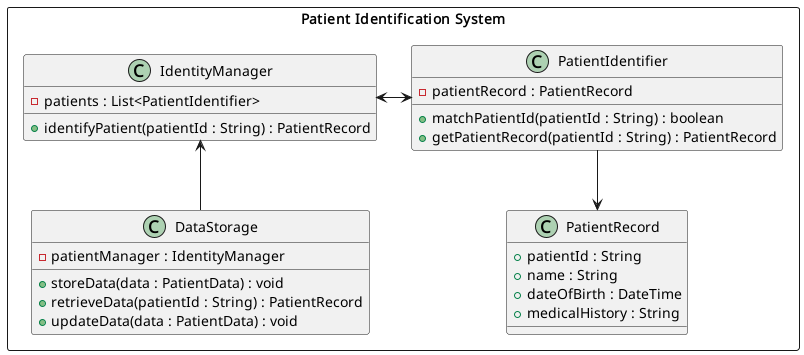

The diagram above was rendered by PlantUML. Its source (embedded in the PNG):
@startuml Patient Identification System Class Diagram

rectangle "Patient Identification System" as PIS {
  class "DataStorage" as DS {
        -patientManager : IdentityManager
        +storeData(data : PatientData) : void
        +retrieveData(patientId : String) : PatientRecord
        +updateData(data : PatientData) : void
    }

    class "PatientIdentifier" as PI {
        -patientRecord : PatientRecord
        +matchPatientId(patientId : String) : boolean
        +getPatientRecord(patientId : String) : PatientRecord
    }

    PI -down-> PR

    class "PatientRecord" as PR {
        +patientId : String
        +name : String
        +dateOfBirth : DateTime
        +medicalHistory : String
    }

    class "IdentityManager" as IM {
        -patients : List<PatientIdentifier>
        +identifyPatient(patientId : String) : PatientRecord
    }

    IM <-right-> PI
    DS -up-> IM
}

@enduml